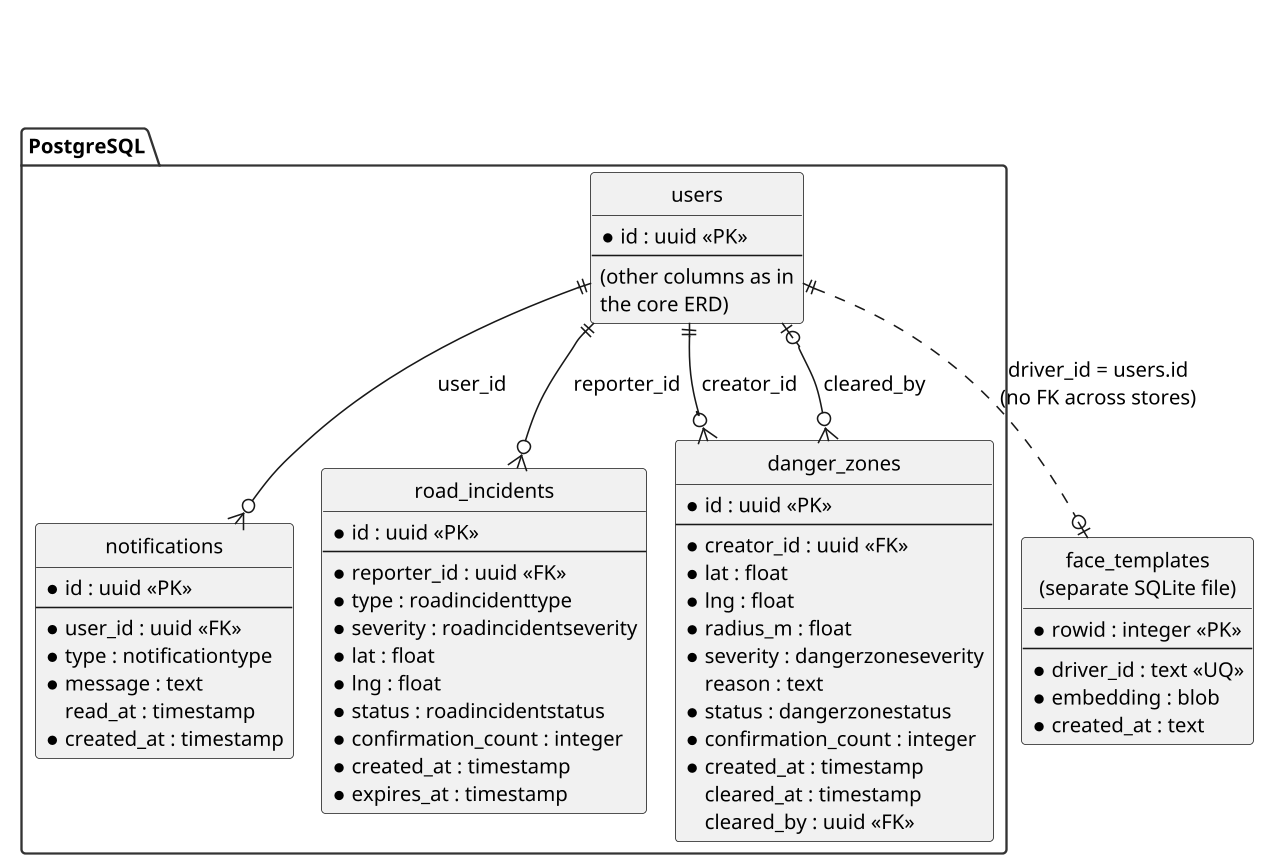

The diagram above was rendered by PlantUML. Its source (embedded in the PNG):
@startuml ch4-erd-safety
skinparamlocked dpi 150
!pragma layout smetana
title \n\n
skinparam shadowing false
skinparam defaultFontName Arial
skinparam defaultFontSize 13
skinparam monochrome true
hide circle
set separator none
skinparam package {
  BorderColor #333333
}

package "PostgreSQL" {
entity "users" as users {
  * id : uuid <<PK>>
  --
  (other columns as in\nthe core ERD)
}

entity "notifications" as notifications {
  * id : uuid <<PK>>
  --
  * user_id : uuid <<FK>>
  * type : notificationtype
  * message : text
  read_at : timestamp
  * created_at : timestamp
}

entity "road_incidents" as incidents {
  * id : uuid <<PK>>
  --
  * reporter_id : uuid <<FK>>
  * type : roadincidenttype
  * severity : roadincidentseverity
  * lat : float
  * lng : float
  * status : roadincidentstatus
  * confirmation_count : integer
  * created_at : timestamp
  * expires_at : timestamp
}

entity "danger_zones" as zones {
  * id : uuid <<PK>>
  --
  * creator_id : uuid <<FK>>
  * lat : float
  * lng : float
  * radius_m : float
  * severity : dangerzoneseverity
  reason : text
  * status : dangerzonestatus
  * confirmation_count : integer
  * created_at : timestamp
  cleared_at : timestamp
  cleared_by : uuid <<FK>>
}
}

entity "face_templates\n(separate SQLite file)" as ft {
  * rowid : integer <<PK>>
  --
  * driver_id : text <<UQ>>
  * embedding : blob
  * created_at : text
}

users ||--o{ notifications : user_id
users ||--o{ incidents : reporter_id
users ||--o{ zones : creator_id
users |o--o{ zones : cleared_by
users ||..o| ft : driver_id = users.id\n(no FK across stores)
@enduml